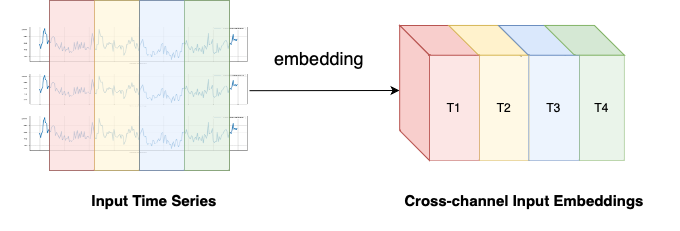

The diagram above was exported from draw.io. Its source (the exported page's mxGraphModel, read from the mxfile embedded in the PNG):
<mxGraphModel dx="1701" dy="662" grid="1" gridSize="10" guides="1" tooltips="1" connect="1" arrows="1" fold="1" page="1" pageScale="1" pageWidth="827" pageHeight="1169" math="0" shadow="0">
  <root>
    <mxCell id="0" />
    <mxCell id="1" parent="0" />
    <mxCell id="2" value="" style="endArrow=none;html=1;rounded=0;fontFamily=Helvetica;fontSize=12;fontColor=default;exitX=0.153;exitY=0;exitDx=0;exitDy=0;exitPerimeter=0;entryX=1;entryY=0;entryDx=0;entryDy=0;dashed=1;" edge="1" parent="1">
      <mxGeometry width="50" height="50" relative="1" as="geometry">
        <mxPoint x="349.89754000000016" y="186" as="sourcePoint" />
        <mxPoint x="382" y="216" as="targetPoint" />
      </mxGeometry>
    </mxCell>
    <mxCell id="3" value="" style="endArrow=none;html=1;rounded=0;fontFamily=Helvetica;fontSize=12;fontColor=default;exitX=0.153;exitY=0;exitDx=0;exitDy=0;exitPerimeter=0;entryX=1;entryY=0;entryDx=0;entryDy=0;dashed=1;" edge="1" parent="1">
      <mxGeometry width="50" height="50" relative="1" as="geometry">
        <mxPoint x="303.89754000000016" y="185" as="sourcePoint" />
        <mxPoint x="336" y="215" as="targetPoint" />
      </mxGeometry>
    </mxCell>
    <mxCell id="4" value="" style="shape=parallelogram;perimeter=parallelogramPerimeter;whiteSpace=wrap;html=1;fixedSize=1;points=[[0,0,0,0,0],[0,0.25,0,0,0],[0,0.5,0,0,0],[0,0.75,0,0,0],[0.12,1,0,0,2],[0.25,0,0,0,0],[0.25,1,0,0,0],[0.5,0,0,0,0],[0.5,1,0,0,0],[0.75,0,0,0,0],[0.75,1,0,0,0],[1,0,0,0,0],[1,0.25,0,0,0],[1,0.5,0,0,0],[1,0.75,0,0,0],[1,1,0,0,0]];direction=west;flipH=0;container=1;movable=1;resizable=1;rotatable=1;deletable=1;editable=1;locked=0;connectable=1;size=30;flipV=1;fillColor=#f8cecc;strokeColor=#b85450;" vertex="1" parent="1">
      <mxGeometry x="260.18" y="185" width="79.82" height="29.82" as="geometry">
        <mxRectangle x="280" y="200" width="50" height="40" as="alternateBounds" />
      </mxGeometry>
    </mxCell>
    <mxCell id="5" value="" style="endArrow=none;html=1;rounded=0;fontFamily=Helvetica;fontSize=12;fontColor=default;exitX=0.25;exitY=0;exitDx=0;exitDy=0;" edge="1" target="4" parent="1">
      <mxGeometry width="50" height="50" relative="1" as="geometry">
        <mxPoint x="335" y="215" as="sourcePoint" />
        <mxPoint x="180" y="290" as="targetPoint" />
      </mxGeometry>
    </mxCell>
    <mxCell id="6" value="" style="endArrow=none;html=1;rounded=0;fontFamily=Helvetica;fontSize=12;fontColor=default;entryX=0.143;entryY=0;entryDx=0;entryDy=0;entryPerimeter=0;exitX=1;exitY=0;exitDx=0;exitDy=0;dashed=1;" edge="1" parent="1">
      <mxGeometry width="50" height="50" relative="1" as="geometry">
        <mxPoint x="426" y="215" as="sourcePoint" />
        <mxPoint x="395.9957400000003" y="185" as="targetPoint" />
      </mxGeometry>
    </mxCell>
    <mxCell id="7" value="" style="endArrow=none;html=1;rounded=0;fontFamily=Helvetica;fontSize=12;fontColor=default;entryX=0.143;entryY=0;entryDx=0;entryDy=0;entryPerimeter=0;exitX=1;exitY=0;exitDx=0;exitDy=0;dashed=1;" edge="1" parent="1">
      <mxGeometry width="50" height="50" relative="1" as="geometry">
        <mxPoint x="381" y="215" as="sourcePoint" />
        <mxPoint x="350.9957400000003" y="185" as="targetPoint" />
      </mxGeometry>
    </mxCell>
    <mxCell id="8" value="" style="endArrow=none;html=1;rounded=0;fontFamily=Helvetica;fontSize=12;fontColor=default;exitX=0.25;exitY=0;exitDx=0;exitDy=0;" edge="1" parent="1">
      <mxGeometry width="50" height="50" relative="1" as="geometry">
        <mxPoint x="509.86500000000024" y="215" as="sourcePoint" />
        <mxPoint x="509.80696819085506" y="214.81999999999994" as="targetPoint" />
      </mxGeometry>
    </mxCell>
    <mxCell id="9" value="" style="group" vertex="1" connectable="0" parent="1">
      <mxGeometry x="-25" y="232.97" width="230" height="37.03" as="geometry" />
    </mxCell>
    <mxCell id="10" value="" style="shape=image;verticalLabelPosition=bottom;labelBackgroundColor=default;verticalAlign=top;imageAspect=0;image=data:image/png,(base64 omitted: 11620 chars);" vertex="1" parent="9">
      <mxGeometry x="-95" width="230" height="34.41331905781585" as="geometry" />
    </mxCell>
    <mxCell id="11" value="" style="endArrow=classic;html=1;rounded=0;exitX=1;exitY=0.5;exitDx=0;exitDy=0;" edge="1" parent="9" source="10">
      <mxGeometry width="50" height="50" relative="1" as="geometry">
        <mxPoint x="175" y="67.03" as="sourcePoint" />
        <mxPoint x="285" y="17.03" as="targetPoint" />
      </mxGeometry>
    </mxCell>
    <mxCell id="12" value="" style="shape=image;verticalLabelPosition=bottom;labelBackgroundColor=default;verticalAlign=top;imageAspect=0;image=data:image/png,(base64 omitted: 11620 chars);" vertex="1" parent="1">
      <mxGeometry x="-120" y="185.94" width="230" height="39.06" as="geometry" />
    </mxCell>
    <mxCell id="13" value="" style="shape=image;verticalLabelPosition=bottom;labelBackgroundColor=default;verticalAlign=top;imageAspect=0;image=data:image/png,(base64 omitted: 11620 chars);" vertex="1" parent="1">
      <mxGeometry x="-120" y="275" width="230" height="39.06" as="geometry" />
    </mxCell>
    <mxCell id="14" value="embedding" style="text;html=1;strokeColor=none;fillColor=none;align=center;verticalAlign=middle;whiteSpace=wrap;rounded=0;fontSize=18;fontFamily=Helvetica;fontColor=default;" vertex="1" parent="1">
      <mxGeometry x="150" y="202.97" width="60" height="30" as="geometry" />
    </mxCell>
    <mxCell id="15" value="Input Time Series" style="text;html=1;strokeColor=none;fillColor=none;align=center;verticalAlign=middle;whiteSpace=wrap;rounded=0;fontSize=15;fontFamily=Helvetica;fontColor=default;fontStyle=1" vertex="1" parent="1">
      <mxGeometry x="-139.99999999999955" y="329.99999999999994" width="310" height="60" as="geometry" />
    </mxCell>
    <mxCell id="16" value="Cross-channel Input Embeddings" style="text;html=1;strokeColor=none;fillColor=none;align=center;verticalAlign=middle;whiteSpace=wrap;rounded=0;fontSize=15;fontFamily=Helvetica;fontColor=default;fontStyle=1" vertex="1" parent="1">
      <mxGeometry x="230.00000000000045" y="329.99999999999994" width="310" height="60" as="geometry" />
    </mxCell>
    <mxCell id="17" value="" style="rounded=0;whiteSpace=wrap;html=1;opacity=50;" vertex="1" parent="1">
      <mxGeometry x="-90" y="160" width="180" height="170" as="geometry" />
    </mxCell>
    <mxCell id="18" value="" style="endArrow=none;html=1;rounded=0;entryX=0.5;entryY=0;entryDx=0;entryDy=0;exitX=0.5;exitY=1;exitDx=0;exitDy=0;" edge="1" source="17" target="17" parent="1">
      <mxGeometry width="50" height="50" relative="1" as="geometry">
        <mxPoint x="-30" y="460" as="sourcePoint" />
        <mxPoint x="20" y="410" as="targetPoint" />
      </mxGeometry>
    </mxCell>
    <mxCell id="19" value="" style="rounded=0;whiteSpace=wrap;html=1;fillColor=#f8cecc;strokeColor=#b85450;opacity=50;" vertex="1" parent="1">
      <mxGeometry x="-90" y="160" width="45" height="170" as="geometry" />
    </mxCell>
    <mxCell id="20" value="" style="rounded=0;whiteSpace=wrap;html=1;fillColor=#fff2cc;strokeColor=#d6b656;opacity=50;" vertex="1" parent="1">
      <mxGeometry x="-45" y="160" width="45" height="170" as="geometry" />
    </mxCell>
    <mxCell id="21" value="" style="rounded=0;whiteSpace=wrap;html=1;fillColor=#dae8fc;strokeColor=#6c8ebf;opacity=50;" vertex="1" parent="1">
      <mxGeometry y="160" width="45" height="170" as="geometry" />
    </mxCell>
    <mxCell id="22" value="" style="rounded=0;whiteSpace=wrap;html=1;fillColor=#d5e8d4;strokeColor=#82b366;opacity=50;" vertex="1" parent="1">
      <mxGeometry x="45" y="160" width="45" height="170" as="geometry" />
    </mxCell>
    <mxCell id="23" value="" style="shape=parallelogram;perimeter=parallelogramPerimeter;whiteSpace=wrap;html=1;fixedSize=1;points=[[0,0,0,0,0],[0,0.25,0,0,0],[0,0.5,0,0,0],[0,0.75,0,0,0],[0.12,1,0,0,2],[0.25,0,0,0,0],[0.25,1,0,0,0],[0.5,0,0,0,0],[0.5,1,0,0,0],[0.75,0,0,0,0],[0.75,1,0,0,0],[1,0,0,0,0],[1,0.25,0,0,0],[1,0.5,0,0,0],[1,0.75,0,0,0],[1,1,0,0,0]];direction=north;flipH=0;container=1;movable=1;resizable=1;rotatable=1;deletable=1;editable=1;locked=0;connectable=1;size=30;flipV=0;fillColor=#f8cecc;strokeColor=#b85450;" vertex="1" parent="1">
      <mxGeometry x="260.18" y="184.94" width="29.82" height="135.06" as="geometry">
        <mxRectangle x="280" y="200" width="50" height="40" as="alternateBounds" />
      </mxGeometry>
    </mxCell>
    <mxCell id="24" value="" style="shape=parallelogram;perimeter=parallelogramPerimeter;whiteSpace=wrap;html=1;fixedSize=1;points=[[0,0,0,0,0],[0,0.25,0,0,0],[0,0.5,0,0,0],[0,0.75,0,0,0],[0.12,1,0,0,2],[0.25,0,0,0,0],[0.25,1,0,0,0],[0.5,0,0,0,0],[0.5,1,0,0,0],[0.75,0,0,0,0],[0.75,1,0,0,0],[1,0,0,0,0],[1,0.25,0,0,0],[1,0.5,0,0,0],[1,0.75,0,0,0],[1,1,0,0,0]];direction=west;flipH=0;container=1;movable=1;resizable=1;rotatable=1;deletable=1;editable=1;locked=0;connectable=1;size=30;flipV=1;fillColor=#fff2cc;strokeColor=#d6b656;" vertex="1" parent="1">
      <mxGeometry x="309.18" y="184.94" width="79.82" height="29.82" as="geometry">
        <mxRectangle x="280" y="200" width="50" height="40" as="alternateBounds" />
      </mxGeometry>
    </mxCell>
    <mxCell id="25" value="" style="shape=parallelogram;perimeter=parallelogramPerimeter;whiteSpace=wrap;html=1;fixedSize=1;points=[[0,0,0,0,0],[0,0.25,0,0,0],[0,0.5,0,0,0],[0,0.75,0,0,0],[0.12,1,0,0,2],[0.25,0,0,0,0],[0.25,1,0,0,0],[0.5,0,0,0,0],[0.5,1,0,0,0],[0.75,0,0,0,0],[0.75,1,0,0,0],[1,0,0,0,0],[1,0.25,0,0,0],[1,0.5,0,0,0],[1,0.75,0,0,0],[1,1,0,0,0]];direction=west;flipH=0;container=1;movable=1;resizable=1;rotatable=1;deletable=1;editable=1;locked=0;connectable=1;size=30;flipV=1;fillColor=#dae8fc;strokeColor=#6c8ebf;" vertex="1" parent="1">
      <mxGeometry x="359.09000000000003" y="185" width="79.82" height="29.82" as="geometry">
        <mxRectangle x="280" y="200" width="50" height="40" as="alternateBounds" />
      </mxGeometry>
    </mxCell>
    <mxCell id="26" value="" style="shape=parallelogram;perimeter=parallelogramPerimeter;whiteSpace=wrap;html=1;fixedSize=1;points=[[0,0,0,0,0],[0,0.25,0,0,0],[0,0.5,0,0,0],[0,0.75,0,0,0],[0.12,1,0,0,2],[0.25,0,0,0,0],[0.25,1,0,0,0],[0.5,0,0,0,0],[0.5,1,0,0,0],[0.75,0,0,0,0],[0.75,1,0,0,0],[1,0,0,0,0],[1,0.25,0,0,0],[1,0.5,0,0,0],[1,0.75,0,0,0],[1,1,0,0,0]];direction=west;flipH=0;container=1;movable=1;resizable=1;rotatable=1;deletable=1;editable=1;locked=0;connectable=1;size=30;flipV=1;fillColor=#d5e8d4;strokeColor=#82b366;" vertex="1" parent="1">
      <mxGeometry x="405.09000000000003" y="184.94" width="79.82" height="29.82" as="geometry">
        <mxRectangle x="280" y="200" width="50" height="40" as="alternateBounds" />
      </mxGeometry>
    </mxCell>
    <mxCell id="27" value="T1" style="rounded=0;whiteSpace=wrap;html=1;fillColor=#f8cecc;strokeColor=#b85450;opacity=50;" vertex="1" parent="1">
      <mxGeometry x="290" y="214.82" width="50" height="105.18" as="geometry" />
    </mxCell>
    <mxCell id="28" value="T2" style="rounded=0;whiteSpace=wrap;html=1;fillColor=#fff2cc;strokeColor=#d6b656;opacity=50;" vertex="1" parent="1">
      <mxGeometry x="340" y="214.82" width="50" height="105.18" as="geometry" />
    </mxCell>
    <mxCell id="29" value="T3" style="rounded=0;whiteSpace=wrap;html=1;fillColor=#dae8fc;strokeColor=#6c8ebf;opacity=50;" vertex="1" parent="1">
      <mxGeometry x="389" y="214.82" width="51" height="105.18" as="geometry" />
    </mxCell>
    <mxCell id="30" value="T4" style="rounded=0;whiteSpace=wrap;html=1;fillColor=#d5e8d4;strokeColor=#82b366;opacity=50;" vertex="1" parent="1">
      <mxGeometry x="440" y="214.82" width="44.91" height="105.18" as="geometry" />
    </mxCell>
  </root>
</mxGraphModel>